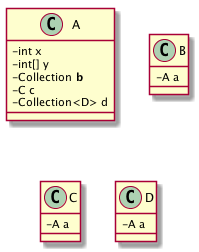

The diagram above was rendered by PlantUML. Its source (embedded in the PNG):
@startuml
class A
A : - int x
A : - int[] y
A : - Collection<B> b
A : - C c
A : - Collection<D> d
class B
B : - A a
class C
C : - A a
class D
D : - A a
skinparam classAttributeIconSize 0
@enduml